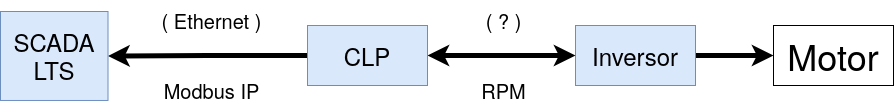

The diagram above was exported from draw.io. Its source (the exported page's mxGraphModel, read from the mxfile embedded in the PNG):
<mxGraphModel dx="1380" dy="2484" grid="1" gridSize="10" guides="1" tooltips="1" connect="1" arrows="1" fold="1" page="1" pageScale="1" pageWidth="1169" pageHeight="827" math="0" shadow="0">
  <root>
    <mxCell id="0" />
    <mxCell id="1" parent="0" />
    <mxCell id="XAYzes4inuBePO10mRDV-1" value="&lt;font style=&quot;font-size: 36px;&quot;&gt;Motor&lt;/font&gt;" style="rounded=0;whiteSpace=wrap;html=1;rotation=0;" vertex="1" parent="1">
      <mxGeometry x="1030" y="-1290" width="120" height="60" as="geometry" />
    </mxCell>
    <mxCell id="XAYzes4inuBePO10mRDV-2" style="edgeStyle=orthogonalEdgeStyle;rounded=0;orthogonalLoop=1;jettySize=auto;html=1;entryX=0;entryY=0.5;entryDx=0;entryDy=0;strokeWidth=5;" edge="1" parent="1" source="XAYzes4inuBePO10mRDV-3" target="XAYzes4inuBePO10mRDV-1">
      <mxGeometry relative="1" as="geometry" />
    </mxCell>
    <mxCell id="XAYzes4inuBePO10mRDV-3" value="&lt;font style=&quot;font-size: 24px;&quot;&gt;Inversor&lt;/font&gt;" style="rounded=0;whiteSpace=wrap;html=1;fillColor=#dae8fc;strokeColor=#6c8ebf;rotation=0;" vertex="1" parent="1">
      <mxGeometry x="832" y="-1290" width="120" height="60" as="geometry" />
    </mxCell>
    <mxCell id="XAYzes4inuBePO10mRDV-4" style="edgeStyle=orthogonalEdgeStyle;rounded=0;orthogonalLoop=1;jettySize=auto;html=1;entryX=0;entryY=0.5;entryDx=0;entryDy=0;strokeWidth=5;startArrow=classic;startFill=1;" edge="1" parent="1" source="XAYzes4inuBePO10mRDV-6" target="XAYzes4inuBePO10mRDV-3">
      <mxGeometry relative="1" as="geometry" />
    </mxCell>
    <mxCell id="XAYzes4inuBePO10mRDV-5" style="edgeStyle=orthogonalEdgeStyle;rounded=0;orthogonalLoop=1;jettySize=auto;html=1;entryX=1;entryY=0.5;entryDx=0;entryDy=0;strokeWidth=5;" edge="1" parent="1" source="XAYzes4inuBePO10mRDV-6" target="XAYzes4inuBePO10mRDV-9">
      <mxGeometry relative="1" as="geometry" />
    </mxCell>
    <mxCell id="XAYzes4inuBePO10mRDV-6" value="&lt;font style=&quot;font-size: 24px;&quot;&gt;CLP&lt;/font&gt;" style="rounded=0;whiteSpace=wrap;html=1;fillColor=#dae8fc;strokeColor=#6c8ebf;rotation=0;" vertex="1" parent="1">
      <mxGeometry x="564" y="-1290" width="120" height="60" as="geometry" />
    </mxCell>
    <mxCell id="XAYzes4inuBePO10mRDV-7" value="&lt;font style=&quot;font-size: 20px;&quot;&gt;RPM&lt;/font&gt;" style="text;html=1;align=center;verticalAlign=middle;resizable=0;points=[];autosize=1;strokeColor=none;fillColor=none;rotation=0;" vertex="1" parent="1">
      <mxGeometry x="725" y="-1245" width="70" height="40" as="geometry" />
    </mxCell>
    <mxCell id="XAYzes4inuBePO10mRDV-8" value="( ? )" style="text;html=1;align=center;verticalAlign=middle;resizable=0;points=[];autosize=1;strokeColor=none;fillColor=none;fontSize=20;rotation=0;" vertex="1" parent="1">
      <mxGeometry x="730" y="-1315" width="60" height="40" as="geometry" />
    </mxCell>
    <mxCell id="XAYzes4inuBePO10mRDV-9" value="&lt;font style=&quot;font-size: 24px;&quot;&gt;SCADA LTS&lt;/font&gt;" style="rounded=0;whiteSpace=wrap;html=1;fillColor=#dae8fc;strokeColor=#6c8ebf;rotation=0;" vertex="1" parent="1">
      <mxGeometry x="257" y="-1304" width="107.5" height="88.96" as="geometry" />
    </mxCell>
    <mxCell id="XAYzes4inuBePO10mRDV-10" value="( Ethernet )" style="text;html=1;align=center;verticalAlign=middle;resizable=0;points=[];autosize=1;strokeColor=none;fillColor=none;fontSize=20;rotation=0;" vertex="1" parent="1">
      <mxGeometry x="408" y="-1315" width="120" height="40" as="geometry" />
    </mxCell>
    <mxCell id="XAYzes4inuBePO10mRDV-11" value="Modbus IP" style="text;html=1;align=center;verticalAlign=middle;resizable=0;points=[];autosize=1;strokeColor=none;fillColor=none;fontSize=20;rotation=0;" vertex="1" parent="1">
      <mxGeometry x="408" y="-1245" width="120" height="40" as="geometry" />
    </mxCell>
  </root>
</mxGraphModel>